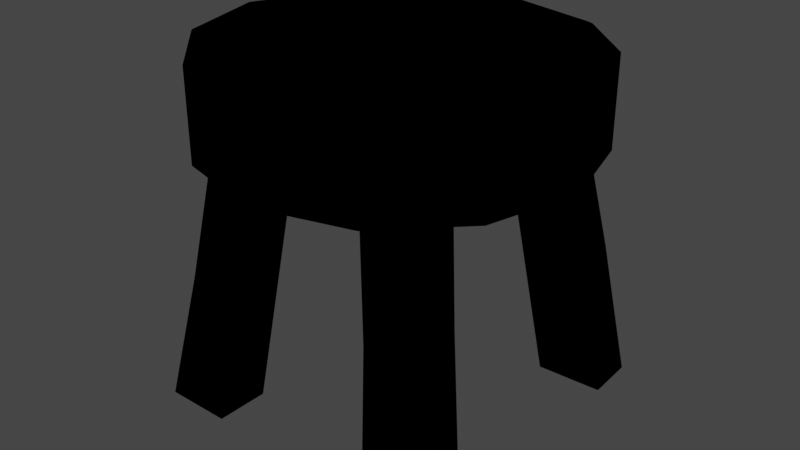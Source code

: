 # Source: TwnObj_Village_HatenoChair_A_02.blend  (saved by Blender 3.6.11; exported with 4.5.12 LTS)
import bpy
from mathutils import Matrix  # noqa: F401  (used for matrix-valued properties, if any)

bpy.ops.wm.read_factory_settings(use_empty=True)
scene = bpy.context.scene
scene.name = 'Scene'

# ---- collections
col_twnobj_village_hatenochair_a_02 = bpy.data.collections.new('TwnObj_Village_HatenoChair_A_02'); scene.collection.children.link(col_twnobj_village_hatenochair_a_02)

# ---- images (referenced by path relative to the original .blend; pixels are not part of the script)
import os
ASSET_DIR = os.environ.get("B2B_ASSET_DIR", "")  # directory of the original .blend (textures are referenced by path, not embedded)
HERE = os.path.dirname(os.path.abspath(__file__))  # packed textures are extracted next to this script under _unpacked/

def load_image(name, relpath, width, height, colorspace="sRGB"):
    """Load a texture the original file referenced (path relative to the .blend, or extracted next to this script)."""
    p = next((c for c in (os.path.join(HERE, relpath), os.path.join(ASSET_DIR, relpath)) if relpath and os.path.exists(c)), "")
    if p:
        img = bpy.data.images.load(p, check_existing=True)
        img.name = name
    else:  # same state as the original file: an image datablock whose file is absent (Cycles renders it pink)
        img = bpy.data.images.new(name, width, height)
        img.source = "FILE"
        img.filepath = "//" + (relpath or name)
    img.colorspace_settings.name = colorspace
    return img
img_wood_hatenofurniture_a_alb_png = load_image('Wood_HatenoFurniture_A_Alb.png', 'Wood_HatenoFurniture_A_Alb.png', 1024, 1024, 'sRGB')
img_wood_hatenofurniture_a_nrm_png = load_image('Wood_HatenoFurniture_A_Nrm.png', 'Wood_HatenoFurniture_A_Nrm.png', 1024, 1024, 'sRGB')

# ---- materials (node trees are filled in below, after node groups)
mat_mt_cmntex_wood_hatenofurniture_a = bpy.data.materials.new('Mt_CmnTex_Wood_HatenoFurniture_A')
mat_mt_cmntex_wood_hatenofurniture_a.use_transparent_shadow = False

# ---- material node trees
mat_mt_cmntex_wood_hatenofurniture_a.use_nodes = True; mat_mt_cmntex_wood_hatenofurniture_a.node_tree.nodes.clear()
_N = mat_mt_cmntex_wood_hatenofurniture_a.node_tree.nodes; _L = mat_mt_cmntex_wood_hatenofurniture_a.node_tree.links
n0 = _N.new('ShaderNodeOutputMaterial'); n0.name = 'Material Output'; n0.location = (300, 300)
n1 = _N.new('ShaderNodeTexImage'); n1.name = 'Image Texture'; n1.location = (-300, 300)
n1.label = 'Base Color'
n1.image = img_wood_hatenofurniture_a_alb_png
n2 = _N.new('ShaderNodeGroup'); n2.name = 'SharedBSDF'; n2.location = (0, 300)
n2.label = 'SharedBSDF'
n2.node_tree = None
n3 = _N.new('ShaderNodeOutputMaterial'); n3.name = 'Material Output.001'; n3.location = (300, 150)
n3.target = 'CYCLES'
n4 = _N.new('ShaderNodeTexImage'); n4.name = 'Image Texture.001'; n4.location = (-600, -300)
n4.image = img_wood_hatenofurniture_a_nrm_png
n5 = _N.new('ShaderNodeBsdfPrincipled'); n5.name = 'Principled BSDF'; n5.location = (0, 0)
n5.distribution = 'GGX'
n5.subsurface_method = 'RANDOM_WALK_SKIN'
n5.inputs[3].default_value = 1.45
n5.inputs[27].default_value = (0.0, 0.0, 0.0, 1.0)
n5.inputs[28].default_value = 1.0
n6 = _N.new('ShaderNodeNormalMap'); n6.name = 'Normal Map'; n6.location = (0, 0)
n7 = _N.new('ShaderNodeBsdfPrincipled'); n7.name = 'Principled BSDF.001'; n7.location = (0, 0)
n7.distribution = 'GGX'
n7.subsurface_method = 'RANDOM_WALK_SKIN'
n7.inputs[3].default_value = 1.45
n7.inputs[27].default_value = (0.0, 0.0, 0.0, 1.0)
n7.inputs[28].default_value = 1.0
n8 = _N.new('ShaderNodeNormalMap'); n8.name = 'Normal Map.001'; n8.location = (0, 0)
n9 = _N.new('ShaderNodeBsdfPrincipled'); n9.name = 'Principled BSDF.002'; n9.location = (0, 0)
n9.distribution = 'GGX'
n9.subsurface_method = 'RANDOM_WALK_SKIN'
n9.inputs[3].default_value = 1.45
n9.inputs[27].default_value = (0.0, 0.0, 0.0, 1.0)
n9.inputs[28].default_value = 1.0
n10 = _N.new('ShaderNodeNormalMap'); n10.name = 'Normal Map.002'; n10.location = (0, 0)
_L.new(n1.outputs[0], n5.inputs[0])
_L.new(n4.outputs[0], n6.inputs[1])
_L.new(n6.outputs[0], n5.inputs[5])
_L.new(n1.outputs[0], n7.inputs[0])
_L.new(n4.outputs[0], n8.inputs[1])
_L.new(n8.outputs[0], n7.inputs[5])
_L.new(n1.outputs[0], n9.inputs[0])
_L.new(n4.outputs[0], n10.inputs[1])
_L.new(n10.outputs[0], n9.inputs[5])
_L.new(n9.outputs[0], n0.inputs[0])
n0.is_active_output = True

# ---- world
world_world = bpy.data.worlds.new('World'); scene.world = world_world
world_world.use_nodes = True; world_world.node_tree.nodes.clear()
_N = world_world.node_tree.nodes; _L = world_world.node_tree.links
n0 = _N.new('ShaderNodeOutputWorld'); n0.name = 'World Output'; n0.location = (300, 300)
n1 = _N.new('ShaderNodeBackground'); n1.name = 'Background'; n1.location = (10, 300)
n1.inputs[0].default_value = (0.05088, 0.05088, 0.05088, 1.0)
_L.new(n1.outputs[0], n0.inputs[0])
n0.is_active_output = True
world_world.color = (0.05088, 0.05088, 0.05088)
world_world.use_sun_shadow = False
world_world.sun_shadow_jitter_overblur = 0.0

# ---- meshes
me_polysurface1887_1__mt_cmntex_wood_hatenofurniture_a = bpy.data.meshes.new('polySurface1887_1__Mt_CmnTex_Wood_HatenoFurniture_A')
me_polysurface1887_1__mt_cmntex_wood_hatenofurniture_a.from_pydata([(0.09625, 0.3762, 0.1973), (0.09509, 0.3762, 0.1173), (-0.1857, 0.3762, 0.1124), (-0.2996, 0.519, 0.0), (-0.2197, 0.519, -0.1774), (-0.199, 0.4951, -0.179), (-0.2052, 0.3767, -0.2041), (0.2996, 0.3767, 0.0), (-0.09625, 0.3762, -0.2096), (0.1337, 0.1807, -0.2267), (0.1857, 0.3762, -0.1247), (-0.09711, 0.3762, 0.1113), (0.1197, 0.1797, 0.2191), (0.1432, -0.05127, 0.1708), (0.1851, 0.3762, 0.116), (0.1863, 0.3762, 0.1959), (0.2089, 0.2169, 0.2169), (0.208, 0.2001, 0.1373), (-0.2549, -0.04831, 0.2507), (-0.2222, 0.1594, 0.2156), (-0.2566, -0.04993, 0.1632), (-0.2231, 0.1725, 0.1353), (-0.1844, 0.3762, 0.1924), (-0.147, -0.04971, 0.25), (0.168, 0.4973, 0.2413), (0.1498, 0.4841, 0.2118), (0.1498, 0.519, -0.0007477), (0.1498, 0.3767, -0.2595), (0.1498, 0.5122, -0.2595), (0.2595, 0.3767, -0.1498), (0.1478, -0.05167, -0.1826), (0.09711, 0.3762, -0.1235), (-0.1197, 0.1797, -0.2313), (-0.2532, -0.04877, -0.2673), (-0.1498, -0.04965, -0.2688), (-0.1479, -0.05127, -0.1915), (0.147, -0.04965, -0.2622), (-0.1478, -0.05154, 0.1619), (-0.1337, 0.1573, 0.2144), (-0.09595, 0.3762, 0.1912), (0.2471, -0.05029, 0.1693), (-0.2595, 0.3767, -0.1498), (-0.2595, 0.3767, 0.1498), (-0.1498, 0.3767, 0.2595), (0.0, 0.3767, -0.2996), (0.2595, 0.3767, 0.1498), (0.1351, 0.519, 0.2356), (-0.1498, 0.519, 0.2595), (-0.1833, 0.519, -0.1908), (-0.1858, 0.5073, -0.2235), (-0.1498, 0.519, -0.2272), (-0.1498, 0.5073, -0.2595), (0.0, 0.519, -0.2793), (0.0, 0.5083, -0.2996), (0.2595, 0.519, -0.1498), (0.1498, 0.3767, 0.2595), (0.2595, 0.519, 0.1498), (-0.208, 0.2001, -0.1497), (-0.09509, 0.3762, -0.1295), (0.1844, 0.3762, -0.2047), (0.2231, 0.1958, -0.1476), (0.2222, 0.1827, -0.2278), (0.2566, -0.04987, -0.1838), (0.2484, -0.04877, 0.2549), (0.145, -0.04965, 0.2566), (-0.1498, 0.3767, -0.2595), (0.1333, 0.501, 0.2639), (0.0, 0.3767, 0.2996), (0.0, 0.5059, 0.2996), (-0.2996, 0.3767, 0.0), (-0.2595, 0.5029, -0.1498), (-0.2517, -0.05029, -0.1901), (-0.2089, 0.2169, -0.2292), (-0.1863, 0.3762, -0.2083), (-0.1851, 0.3762, -0.1283), (0.2546, -0.04846, -0.2629), (0.09595, 0.3762, -0.2035), (-0.1743, 0.519, -0.06995), (-0.2595, 0.519, 0.1498), (0.0, 0.519, 0.2788), (0.1498, 0.519, -0.2439), (0.2996, 0.519, 0.0), (0.1656, 0.519, 0.2096)], [], [(12, 0, 1), (21, 2, 11), (70, 3, 4), (24, 56, 82), (5, 77, 48), (4, 77, 5), (4, 5, 6), (5, 49, 6), (25, 55, 24), (25, 66, 55), (29, 7, 27), (32, 8, 58), (76, 9, 31), (60, 10, 31), (20, 21, 37), (21, 11, 37), (64, 12, 13), (12, 1, 13), (17, 14, 15), (16, 17, 15), (17, 16, 40), (16, 63, 40), (63, 64, 40), (64, 13, 40), (18, 19, 20), (19, 21, 20), (19, 22, 21), (22, 2, 21), (23, 18, 37), (18, 20, 37), (24, 82, 25), (82, 26, 25), (27, 44, 53), (27, 53, 28), (28, 54, 29), (28, 29, 27), (62, 60, 30), (60, 31, 30), (36, 30, 9), (30, 31, 9), (34, 32, 35), (32, 58, 35), (72, 32, 33), (32, 34, 33), (73, 8, 72), (8, 32, 72), (33, 34, 71), (34, 35, 71), (36, 75, 30), (75, 62, 30), (23, 37, 38), (37, 11, 38), (38, 11, 39), (40, 13, 17), (13, 1, 17), (17, 1, 14), (69, 41, 42), (41, 6, 42), (42, 6, 43), (6, 65, 43), (43, 65, 67), (65, 44, 67), (67, 44, 55), (44, 27, 55), (55, 27, 45), (27, 7, 45), (66, 25, 46), (25, 26, 46), (46, 79, 66), (79, 68, 66), (79, 47, 68), (5, 48, 49), (48, 50, 49), (49, 50, 51), (50, 52, 51), (51, 52, 53), (52, 28, 53), (52, 80, 28), (80, 54, 28), (24, 55, 45), (56, 24, 45), (56, 45, 7), (81, 56, 7), (81, 7, 29), (54, 81, 29), (71, 35, 57), (35, 58, 57), (57, 58, 74), (59, 10, 60), (61, 59, 60), (61, 60, 62), (75, 61, 62), (63, 12, 64), (63, 16, 12), (12, 16, 0), (16, 15, 0), (23, 19, 18), (23, 38, 19), (19, 38, 22), (38, 39, 22), (49, 65, 6), (49, 51, 65), (65, 51, 44), (51, 53, 44), (66, 67, 55), (66, 68, 67), (67, 68, 43), (68, 47, 43), (43, 47, 78), (43, 78, 42), (78, 3, 42), (42, 3, 69), (3, 70, 69), (69, 70, 41), (70, 6, 41), (70, 4, 6), (71, 72, 33), (71, 57, 72), (72, 57, 73), (57, 74, 73), (36, 61, 75), (36, 9, 61), (61, 9, 59), (9, 76, 59), (77, 4, 3), (77, 3, 78), (47, 77, 78), (50, 77, 47), (50, 48, 77), (79, 50, 47), (52, 50, 79), (26, 52, 79), (26, 79, 46), (26, 80, 52), (26, 54, 80), (26, 81, 54), (56, 81, 26), (56, 26, 82)])
me_polysurface1887_1__mt_cmntex_wood_hatenofurniture_a.polygons.foreach_set('use_smooth', [1, 1, 0, 1, 0, 1, 1, 0, 1, 1, 0, 1, 1, 1, 0, 1, 0, 1, 1, 1, 1, 1, 0, 0, 1, 1, 1, 1, 0, 0, 1, 1, 1, 1, 1, 1, 0, 1, 0, 1, 0, 0, 1, 1, 1, 1, 0, 0, 0, 0, 0, 1, 1, 0, 0, 0, 0, 0, 0, 0, 0, 0, 0, 0, 0, 0, 1, 1, 1, 1, 1, 1, 1, 1, 1, 1, 1, 1, 1, 1, 1, 1, 1, 1, 1, 0, 1, 1, 1, 1, 1, 1, 1, 1, 1, 1, 1, 1, 1, 1, 1, 1, 1, 1, 1, 1, 1, 1, 1, 1, 1, 1, 1, 1, 1, 1, 1, 1, 1, 1, 1, 1, 1, 1, 0, 0, 0, 0, 0, 0, 0, 0, 0, 0, 0, 0, 0, 0])
_uv = me_polysurface1887_1__mt_cmntex_wood_hatenofurniture_a.uv_layers.new(name='bmubin_fixed_00000-texcoord')
_uv.uv.foreach_set('vector', [0.5739, 0.3585, 0.5739, 0.4123, 0.5374, 0.4123, 0.5739, 0.396, 0.5739, 0.4582, 0.5374, 0.4582, 0.9621, 0.4871, 0.9273, 0.4955, 0.9685, 0.4788, 0.8712, 0.3977, 0.8925, 0.3786, 0.8786, 0.3982, 0.9689, 0.4744, 0.9436, 0.4693, 0.9717, 0.4712, 0.9685, 0.4788, 0.9436, 0.4693, 0.9689, 0.4744, 0.9685, 0.4788, 0.9689, 0.4744, 0.9496, 0.4704, 0.9689, 0.4744, 0.9793, 0.4717, 0.9496, 0.4704, 0.8795, 0.4011, 0.8589, 0.4013, 0.8712, 0.3977, 0.8795, 0.4011, 0.8665, 0.4048, 0.8589, 0.4013, 0.8932, 0.3787, 0.9264, 0.3733, 0.8687, 0.4033, 0.5739, 0.4172, 0.5739, 0.4688, 0.5374, 0.4688, 0.5014, 0.4123, 0.5014, 0.348, 0.5374, 0.4123, 0.5739, 0.3552, 0.5739, 0.4123, 0.5374, 0.4123, 0.5787, 0.3371, 0.5739, 0.396, 0.5401, 0.3477, 0.5739, 0.396, 0.5374, 0.4582, 0.5401, 0.3477, 0.5856, 0.2963, 0.5739, 0.3585, 0.5533, 0.2962, 0.5739, 0.3585, 0.5374, 0.4123, 0.5533, 0.2962, 0.5739, 0.3667, 0.5739, 0.4123, 0.5374, 0.4123, 0.5374, 0.3677, 0.5739, 0.3667, 0.5374, 0.4123, 0.5739, 0.3667, 0.5374, 0.3677, 0.5705, 0.2991, 0.5374, 0.3677, 0.5395, 0.2958, 0.5705, 0.2991, 0.5395, 0.2958, 0.5047, 0.2976, 0.5415, 0.2807, 0.5047, 0.2976, 0.5062, 0.2823, 0.5415, 0.2807, 0.5374, 0.3438, 0.5374, 0.391, 0.5029, 0.3449, 0.5374, 0.391, 0.5014, 0.396, 0.5029, 0.3449, 0.5374, 0.391, 0.5374, 0.4582, 0.5014, 0.396, 0.5374, 0.4582, 0.5014, 0.4582, 0.5014, 0.396, 0.5025, 0.3449, 0.5016, 0.3255, 0.5401, 0.3477, 0.5016, 0.3255, 0.5346, 0.3268, 0.5401, 0.3477, 0.8712, 0.3977, 0.8786, 0.3982, 0.8795, 0.4011, 0.8786, 0.3982, 0.9274, 0.4015, 0.8795, 0.4011, 0.6747, 0.0004272, 0.7124, 0.0004272, 0.7124, 0.03732, 0.6747, 0.0004272, 0.7124, 0.03732, 0.6747, 0.03732, 0.6747, 0.03732, 0.6369, 0.03732, 0.6369, 0.0004272, 0.6747, 0.03732, 0.6369, 0.0004272, 0.6747, 0.0004272, 0.5828, 0.2779, 0.5739, 0.3552, 0.5486, 0.2794, 0.5739, 0.3552, 0.5374, 0.4123, 0.5486, 0.2794, 0.502, 0.308, 0.5305, 0.3086, 0.5014, 0.348, 0.5305, 0.3086, 0.5374, 0.4123, 0.5014, 0.348, 0.5845, 0.3547, 0.5739, 0.4172, 0.5417, 0.3557, 0.5739, 0.4172, 0.5374, 0.4688, 0.5417, 0.3557, 0.5374, 0.4244, 0.5014, 0.4172, 0.5453, 0.3568, 0.5014, 0.4172, 0.5098, 0.3574, 0.5453, 0.3568, 0.5374, 0.4688, 0.5014, 0.4688, 0.5374, 0.4244, 0.5014, 0.4688, 0.5014, 0.4172, 0.5374, 0.4244, 0.4939, 0.3348, 0.5323, 0.3365, 0.4973, 0.353, 0.5323, 0.3365, 0.5417, 0.3557, 0.4973, 0.353, 0.5372, 0.2773, 0.5353, 0.2978, 0.5083, 0.2783, 0.5353, 0.2978, 0.5049, 0.2999, 0.5083, 0.2783, 0.5025, 0.3449, 0.5401, 0.3477, 0.5014, 0.3936, 0.5401, 0.3477, 0.5374, 0.4582, 0.5014, 0.3936, 0.5014, 0.3936, 0.5374, 0.4582, 0.5014, 0.4582, 0.493, 0.3017, 0.5295, 0.3013, 0.5014, 0.3667, 0.5295, 0.3013, 0.5374, 0.4123, 0.5014, 0.3667, 0.5014, 0.3667, 0.5374, 0.4123, 0.5014, 0.4123, 0.9264, 0.4932, 0.8931, 0.4851, 0.9597, 0.4851, 0.8931, 0.4851, 0.881, 0.4743, 0.9597, 0.4851, 0.9597, 0.4851, 0.881, 0.4743, 0.9841, 0.4632, 0.881, 0.4743, 0.8687, 0.4632, 0.9841, 0.4632, 0.9841, 0.4632, 0.8687, 0.4632, 0.9931, 0.4332, 0.8687, 0.4632, 0.8597, 0.4332, 0.9931, 0.4332, 0.9931, 0.4332, 0.8597, 0.4332, 0.9841, 0.4033, 0.8597, 0.4332, 0.8687, 0.4033, 0.9841, 0.4033, 0.9841, 0.4033, 0.8687, 0.4033, 0.9597, 0.3813, 0.8687, 0.4033, 0.9264, 0.3733, 0.9597, 0.3813, 0.8665, 0.4048, 0.8795, 0.4011, 0.8726, 0.4046, 0.8795, 0.4011, 0.9274, 0.4015, 0.8726, 0.4046, 0.8726, 0.4046, 0.8624, 0.4328, 0.8659, 0.405, 0.8624, 0.4328, 0.8576, 0.4328, 0.8659, 0.405, 0.8624, 0.4328, 0.867, 0.4641, 0.8576, 0.4328, 0.9689, 0.4744, 0.9717, 0.4712, 0.9793, 0.4717, 0.9717, 0.4712, 0.9801, 0.4641, 0.9793, 0.4717, 0.9793, 0.4717, 0.9801, 0.4641, 0.9876, 0.4641, 0.9801, 0.4641, 0.9923, 0.4328, 0.9876, 0.4641, 0.9876, 0.4641, 0.9923, 0.4328, 0.997, 0.4328, 0.9923, 0.4328, 0.9876, 0.4015, 0.997, 0.4328, 0.9923, 0.4328, 0.984, 0.4015, 0.9876, 0.4015, 0.984, 0.4015, 0.9621, 0.3786, 0.9876, 0.4015, 0.523, 0.03732, 0.5094, 0.0004272, 0.5614, 0.0004272, 0.5614, 0.03732, 0.523, 0.03732, 0.5614, 0.0004272, 0.5614, 0.03732, 0.5614, 0.0004272, 0.5992, 0.0004272, 0.5992, 0.03732, 0.5614, 0.03732, 0.5992, 0.0004272, 0.5992, 0.03732, 0.5992, 0.0004272, 0.6369, 0.0004272, 0.6369, 0.03732, 0.5992, 0.03732, 0.6369, 0.0004272, 0.4973, 0.353, 0.5417, 0.3557, 0.5014, 0.4221, 0.5417, 0.3557, 0.5374, 0.4688, 0.5014, 0.4221, 0.5014, 0.4221, 0.5374, 0.4688, 0.5014, 0.4688, 0.5374, 0.4123, 0.5014, 0.4123, 0.5014, 0.3578, 0.5374, 0.3484, 0.5374, 0.4123, 0.5014, 0.3578, 0.5374, 0.3484, 0.5014, 0.3578, 0.5049, 0.2999, 0.5353, 0.2978, 0.5374, 0.3484, 0.5049, 0.2999, 0.5395, 0.2958, 0.5014, 0.3606, 0.5047, 0.2976, 0.5395, 0.2958, 0.5374, 0.3677, 0.5014, 0.3606, 0.5014, 0.3606, 0.5374, 0.3677, 0.5014, 0.4123, 0.5374, 0.3677, 0.5374, 0.4123, 0.5014, 0.4123, 0.5785, 0.3459, 0.5374, 0.391, 0.5402, 0.346, 0.5785, 0.3459, 0.5739, 0.3905, 0.5374, 0.391, 0.5374, 0.391, 0.5739, 0.3905, 0.5374, 0.4582, 0.5739, 0.3905, 0.5739, 0.4582, 0.5374, 0.4582, 0.5499, 0.03732, 0.5376, 0.0004272, 0.5567, 0.0004272, 0.5499, 0.03732, 0.5376, 0.03732, 0.5376, 0.0004272, 0.5376, 0.0004272, 0.5376, 0.03732, 0.4999, 0.0004272, 0.5376, 0.03732, 0.4999, 0.03732, 0.4999, 0.0004272, 0.7601, 0.03732, 0.7263, 0.0004272, 0.7675, 0.0004272, 0.7601, 0.03732, 0.7263, 0.03732, 0.7263, 0.0004272, 0.7263, 0.0004272, 0.7263, 0.03732, 0.6886, 0.0004272, 0.7263, 0.03732, 0.6886, 0.03732, 0.6886, 0.0004272, 0.6886, 0.0004272, 0.6886, 0.03732, 0.6508, 0.03732, 0.6886, 0.0004272, 0.6508, 0.03732, 0.6508, 0.0004272, 0.6508, 0.03732, 0.6131, 0.03732, 0.6508, 0.0004272, 0.6508, 0.0004272, 0.6131, 0.03732, 0.6131, 0.0004272, 0.6131, 0.03732, 0.5753, 0.03732, 0.6131, 0.0004272, 0.6131, 0.0004272, 0.5753, 0.03732, 0.5753, 0.0004272, 0.5753, 0.03732, 0.5567, 0.0004272, 0.5753, 0.0004272, 0.5753, 0.03732, 0.5641, 0.03732, 0.5567, 0.0004272, 0.5475, 0.3551, 0.5374, 0.4244, 0.5151, 0.3551, 0.5475, 0.3551, 0.5739, 0.4204, 0.5374, 0.4244, 0.5374, 0.4244, 0.5739, 0.4204, 0.5374, 0.4688, 0.5739, 0.4204, 0.5739, 0.4688, 0.5374, 0.4688, 0.5767, 0.2993, 0.5374, 0.3484, 0.5353, 0.2978, 0.5767, 0.2993, 0.5739, 0.348, 0.5374, 0.3484, 0.5374, 0.3484, 0.5739, 0.348, 0.5374, 0.4123, 0.5739, 0.348, 0.5739, 0.4123, 0.5374, 0.4123, 0.9436, 0.4693, 0.9685, 0.4788, 0.9273, 0.4955, 0.9436, 0.4693, 0.9273, 0.4955, 0.8925, 0.4871, 0.867, 0.4641, 0.9436, 0.4693, 0.8925, 0.4871, 0.9801, 0.4641, 0.9436, 0.4693, 0.867, 0.4641, 0.9801, 0.4641, 0.9717, 0.4712, 0.9436, 0.4693, 0.8624, 0.4328, 0.9801, 0.4641, 0.867, 0.4641, 0.9923, 0.4328, 0.9801, 0.4641, 0.8624, 0.4328, 0.9274, 0.4015, 0.9923, 0.4328, 0.8624, 0.4328, 0.9274, 0.4015, 0.8624, 0.4328, 0.8726, 0.4046, 0.9274, 0.4015, 0.984, 0.4015, 0.9923, 0.4328, 0.9274, 0.4015, 0.9621, 0.3786, 0.984, 0.4015, 0.9274, 0.4015, 0.9273, 0.3702, 0.9621, 0.3786, 0.8925, 0.3786, 0.9273, 0.3702, 0.9274, 0.4015, 0.8925, 0.3786, 0.9274, 0.4015, 0.8786, 0.3982])
_ca = me_polysurface1887_1__mt_cmntex_wood_hatenofurniture_a.color_attributes.new('bmubin_fixed_00000-color', 'BYTE_COLOR', 'CORNER')
_ca.data.foreach_set('color', [0.4397, 0.4397, 0.4397, 1.0, 0.2016, 0.2016, 0.2016, 1.0, 0.2016, 0.2016, 0.2016, 1.0, 0.5583, 0.5583, 0.5583, 1.0, 0.1878, 0.1878, 0.1878, 1.0, 0.1878, 0.1878, 0.1878, 1.0, 0.8632, 0.8632, 0.8632, 1.0, 0.8632, 0.8632, 0.8632, 1.0, 0.855, 0.855, 0.855, 1.0, 0.8388, 0.8388, 0.8388, 1.0, 0.8796, 0.8796, 0.8796, 1.0, 0.8308, 0.8308, 0.8308, 1.0, 0.2462, 0.2462, 0.2462, 1.0, 0.855, 0.855, 0.855, 1.0, 0.855, 0.855, 0.855, 1.0, 0.855, 0.855, 0.855, 1.0, 0.855, 0.855, 0.855, 1.0, 0.2462, 0.2462, 0.2462, 1.0, 0.6445, 0.6445, 0.6445, 1.0, 0.15, 0.15, 0.15, 1.0, 0.6445, 0.6445, 0.6445, 1.0, 0.15, 0.15, 0.15, 1.0, 0.6445, 0.6445, 0.6445, 1.0, 0.6445, 0.6445, 0.6445, 1.0, 0.15, 0.15, 0.15, 1.0, 0.6445, 0.6445, 0.6445, 1.0, 0.6445, 0.6445, 0.6445, 1.0, 0.15, 0.15, 0.15, 1.0, 0.6445, 0.6445, 0.6445, 1.0, 0.6445, 0.6445, 0.6445, 1.0, 0.2623, 0.2623, 0.2623, 1.0, 0.2789, 0.2789, 0.2789, 1.0, 0.2384, 0.2384, 0.2384, 1.0, 0.4397, 0.4397, 0.4397, 1.0, 0.2016, 0.2016, 0.2016, 1.0, 0.2016, 0.2016, 0.2016, 1.0, 0.2159, 0.2159, 0.2159, 1.0, 0.5457, 0.5457, 0.5457, 1.0, 0.1878, 0.1878, 0.1878, 1.0, 0.5583, 0.5583, 0.5583, 1.0, 0.1878, 0.1878, 0.1878, 1.0, 0.1878, 0.1878, 0.1878, 1.0, 0.6795, 0.6795, 0.6795, 1.0, 0.5583, 0.5583, 0.5583, 1.0, 0.5972, 0.5972, 0.5972, 1.0, 0.5583, 0.5583, 0.5583, 1.0, 0.1878, 0.1878, 0.1878, 1.0, 0.5972, 0.5972, 0.5972, 1.0, 0.5457, 0.5457, 0.5457, 1.0, 0.4397, 0.4397, 0.4397, 1.0, 0.5457, 0.5457, 0.5457, 1.0, 0.4397, 0.4397, 0.4397, 1.0, 0.2016, 0.2016, 0.2016, 1.0, 0.5457, 0.5457, 0.5457, 1.0, 0.7991, 0.7991, 0.7991, 1.0, 0.2016, 0.2016, 0.2016, 1.0, 0.227, 0.227, 0.227, 1.0, 0.8148, 0.8148, 0.8148, 1.0, 0.7991, 0.7991, 0.7991, 1.0, 0.227, 0.227, 0.227, 1.0, 0.7991, 0.7991, 0.7991, 1.0, 0.8148, 0.8148, 0.8148, 1.0, 0.8632, 0.8632, 0.8632, 1.0, 0.8148, 0.8148, 0.8148, 1.0, 0.9301, 0.9301, 0.9301, 1.0, 0.8632, 0.8632, 0.8632, 1.0, 0.2384, 0.2384, 0.2384, 1.0, 0.2384, 0.2384, 0.2384, 1.0, 0.2384, 0.2384, 0.2384, 1.0, 0.2384, 0.2384, 0.2384, 1.0, 0.2384, 0.2384, 0.2384, 1.0, 0.2384, 0.2384, 0.2384, 1.0, 0.7682, 0.7682, 0.7682, 1.0, 0.7991, 0.7991, 0.7991, 1.0, 0.8308, 0.8308, 0.8308, 1.0, 0.7991, 0.7991, 0.7991, 1.0, 0.7379, 0.7379, 0.7379, 1.0, 0.8308, 0.8308, 0.8308, 1.0, 0.7991, 0.7991, 0.7991, 1.0, 0.2016, 0.2016, 0.2016, 1.0, 0.7379, 0.7379, 0.7379, 1.0, 0.2016, 0.2016, 0.2016, 1.0, 0.2016, 0.2016, 0.2016, 1.0, 0.7379, 0.7379, 0.7379, 1.0, 0.2384, 0.2384, 0.2384, 1.0, 0.2384, 0.2384, 0.2384, 1.0, 0.2384, 0.2384, 0.2384, 1.0, 0.2384, 0.2384, 0.2384, 1.0, 0.2384, 0.2384, 0.2384, 1.0, 0.2384, 0.2384, 0.2384, 1.0, 0.8388, 0.8388, 0.8388, 1.0, 0.8308, 0.8308, 0.8308, 1.0, 0.2346, 0.2346, 0.2346, 1.0, 0.8308, 0.8308, 0.8308, 1.0, 0.7991, 0.7991, 0.7991, 1.0, 0.2346, 0.2346, 0.2346, 1.0, 0.6445, 0.6445, 0.6445, 1.0, 0.6445, 0.6445, 0.6445, 1.0, 0.6445, 0.6445, 0.6445, 1.0, 0.6445, 0.6445, 0.6445, 1.0, 0.6445, 0.6445, 0.6445, 1.0, 0.6445, 0.6445, 0.6445, 1.0, 0.6445, 0.6445, 0.6445, 1.0, 0.6445, 0.6445, 0.6445, 1.0, 0.6445, 0.6445, 0.6445, 1.0, 0.6445, 0.6445, 0.6445, 1.0, 0.6445, 0.6445, 0.6445, 1.0, 0.6445, 0.6445, 0.6445, 1.0, 0.6795, 0.6795, 0.6795, 1.0, 0.5583, 0.5583, 0.5583, 1.0, 0.5972, 0.5972, 0.5972, 1.0, 0.5583, 0.5583, 0.5583, 1.0, 0.1878, 0.1878, 0.1878, 1.0, 0.5972, 0.5972, 0.5972, 1.0, 0.6514, 0.6514, 0.6514, 1.0, 0.624, 0.624, 0.624, 1.0, 0.5457, 0.5457, 0.5457, 1.0, 0.624, 0.624, 0.624, 1.0, 0.1878, 0.1878, 0.1878, 1.0, 0.5457, 0.5457, 0.5457, 1.0, 0.5457, 0.5457, 0.5457, 1.0, 0.4397, 0.4397, 0.4397, 1.0, 0.5457, 0.5457, 0.5457, 1.0, 0.4397, 0.4397, 0.4397, 1.0, 0.2016, 0.2016, 0.2016, 1.0, 0.5457, 0.5457, 0.5457, 1.0, 0.7835, 0.7835, 0.7835, 1.0, 0.7379, 0.7379, 0.7379, 1.0, 0.8308, 0.8308, 0.8308, 1.0, 0.7379, 0.7379, 0.7379, 1.0, 0.8308, 0.8308, 0.8308, 1.0, 0.8308, 0.8308, 0.8308, 1.0, 0.227, 0.227, 0.227, 1.0, 0.2159, 0.2159, 0.2159, 1.0, 0.7835, 0.7835, 0.7835, 1.0, 0.2159, 0.2159, 0.2159, 1.0, 0.7379, 0.7379, 0.7379, 1.0, 0.7835, 0.7835, 0.7835, 1.0, 0.2384, 0.2384, 0.2384, 1.0, 0.2384, 0.2384, 0.2384, 1.0, 0.2384, 0.2384, 0.2384, 1.0, 0.2384, 0.2384, 0.2384, 1.0, 0.2384, 0.2384, 0.2384, 1.0, 0.2384, 0.2384, 0.2384, 1.0, 0.2384, 0.2384, 0.2384, 1.0, 0.2384, 0.2384, 0.2384, 1.0, 0.2384, 0.2384, 0.2384, 1.0, 0.2384, 0.2384, 0.2384, 1.0, 0.2384, 0.2384, 0.2384, 1.0, 0.2384, 0.2384, 0.2384, 1.0, 0.6514, 0.6514, 0.6514, 1.0, 0.624, 0.624, 0.624, 1.0, 0.5457, 0.5457, 0.5457, 1.0, 0.624, 0.624, 0.624, 1.0, 0.1878, 0.1878, 0.1878, 1.0, 0.5457, 0.5457, 0.5457, 1.0, 0.5457, 0.5457, 0.5457, 1.0, 0.1878, 0.1878, 0.1878, 1.0, 0.2159, 0.2159, 0.2159, 1.0, 0.624, 0.624, 0.624, 1.0, 0.6514, 0.6514, 0.6514, 1.0, 0.5333, 0.5333, 0.5333, 1.0, 0.6514, 0.6514, 0.6514, 1.0, 0.1746, 0.1746, 0.1746, 1.0, 0.5333, 0.5333, 0.5333, 1.0, 0.5333, 0.5333, 0.5333, 1.0, 0.1746, 0.1746, 0.1746, 1.0, 0.1746, 0.1746, 0.1746, 1.0, 0.2789, 0.2789, 0.2789, 1.0, 0.2159, 0.2159, 0.2159, 1.0, 0.2462, 0.2462, 0.2462, 1.0, 0.2159, 0.2159, 0.2159, 1.0, 0.2195, 0.2195, 0.2195, 1.0, 0.2462, 0.2462, 0.2462, 1.0, 0.2462, 0.2462, 0.2462, 1.0, 0.2195, 0.2195, 0.2195, 1.0, 0.2384, 0.2384, 0.2384, 1.0, 0.2195, 0.2195, 0.2195, 1.0, 0.2232, 0.2232, 0.2232, 1.0, 0.2384, 0.2384, 0.2384, 1.0, 0.2384, 0.2384, 0.2384, 1.0, 0.2232, 0.2232, 0.2232, 1.0, 0.2232, 0.2232, 0.2232, 1.0, 0.2232, 0.2232, 0.2232, 1.0, 0.2462, 0.2462, 0.2462, 1.0, 0.2232, 0.2232, 0.2232, 1.0, 0.2232, 0.2232, 0.2232, 1.0, 0.2462, 0.2462, 0.2462, 1.0, 0.2384, 0.2384, 0.2384, 1.0, 0.2462, 0.2462, 0.2462, 1.0, 0.2384, 0.2384, 0.2384, 1.0, 0.2384, 0.2384, 0.2384, 1.0, 0.2384, 0.2384, 0.2384, 1.0, 0.2384, 0.2384, 0.2384, 1.0, 0.2232, 0.2232, 0.2232, 1.0, 0.2384, 0.2384, 0.2384, 1.0, 0.2789, 0.2789, 0.2789, 1.0, 0.2232, 0.2232, 0.2232, 1.0, 0.8388, 0.8388, 0.8388, 1.0, 0.2346, 0.2346, 0.2346, 1.0, 0.8388, 0.8388, 0.8388, 1.0, 0.2346, 0.2346, 0.2346, 1.0, 0.7991, 0.7991, 0.7991, 1.0, 0.8388, 0.8388, 0.8388, 1.0, 0.8388, 0.8388, 0.8388, 1.0, 0.9131, 0.9131, 0.9131, 1.0, 0.8388, 0.8388, 0.8388, 1.0, 0.9131, 0.9131, 0.9131, 1.0, 0.9131, 0.9131, 0.9131, 1.0, 0.8388, 0.8388, 0.8388, 1.0, 0.9131, 0.9131, 0.9131, 1.0, 0.8632, 0.8632, 0.8632, 1.0, 0.9131, 0.9131, 0.9131, 1.0, 0.2462, 0.2462, 0.2462, 1.0, 0.855, 0.855, 0.855, 1.0, 0.855, 0.855, 0.855, 1.0, 0.855, 0.855, 0.855, 1.0, 0.8469, 0.8469, 0.8469, 1.0, 0.855, 0.855, 0.855, 1.0, 0.855, 0.855, 0.855, 1.0, 0.8469, 0.8469, 0.8469, 1.0, 0.8469, 0.8469, 0.8469, 1.0, 0.8469, 0.8469, 0.8469, 1.0, 0.8308, 0.8308, 0.8308, 1.0, 0.8469, 0.8469, 0.8469, 1.0, 0.8469, 0.8469, 0.8469, 1.0, 0.8308, 0.8308, 0.8308, 1.0, 0.8308, 0.8308, 0.8308, 1.0, 0.8308, 0.8308, 0.8308, 1.0, 0.7682, 0.7682, 0.7682, 1.0, 0.8308, 0.8308, 0.8308, 1.0, 0.8308, 0.8308, 0.8308, 1.0, 0.7682, 0.7682, 0.7682, 1.0, 0.7682, 0.7682, 0.7682, 1.0, 0.7682, 0.7682, 0.7682, 1.0, 0.7991, 0.7991, 0.7991, 1.0, 0.7682, 0.7682, 0.7682, 1.0, 0.6445, 0.6445, 0.6445, 1.0, 0.6445, 0.6445, 0.6445, 1.0, 0.6445, 0.6445, 0.6445, 1.0, 0.6445, 0.6445, 0.6445, 1.0, 0.6445, 0.6445, 0.6445, 1.0, 0.6445, 0.6445, 0.6445, 1.0, 0.6445, 0.6445, 0.6445, 1.0, 0.6445, 0.6445, 0.6445, 1.0, 0.6445, 0.6445, 0.6445, 1.0, 0.6445, 0.6445, 0.6445, 1.0, 0.6445, 0.6445, 0.6445, 1.0, 0.6445, 0.6445, 0.6445, 1.0, 0.6445, 0.6445, 0.6445, 1.0, 0.6445, 0.6445, 0.6445, 1.0, 0.6445, 0.6445, 0.6445, 1.0, 0.6445, 0.6445, 0.6445, 1.0, 0.6445, 0.6445, 0.6445, 1.0, 0.6445, 0.6445, 0.6445, 1.0, 0.624, 0.624, 0.624, 1.0, 0.6514, 0.6514, 0.6514, 1.0, 0.5333, 0.5333, 0.5333, 1.0, 0.6514, 0.6514, 0.6514, 1.0, 0.1746, 0.1746, 0.1746, 1.0, 0.5333, 0.5333, 0.5333, 1.0, 0.5333, 0.5333, 0.5333, 1.0, 0.1746, 0.1746, 0.1746, 1.0, 0.1746, 0.1746, 0.1746, 1.0, 0.2016, 0.2016, 0.2016, 1.0, 0.2016, 0.2016, 0.2016, 1.0, 0.7379, 0.7379, 0.7379, 1.0, 0.7991, 0.7991, 0.7991, 1.0, 0.2016, 0.2016, 0.2016, 1.0, 0.7379, 0.7379, 0.7379, 1.0, 0.7991, 0.7991, 0.7991, 1.0, 0.7379, 0.7379, 0.7379, 1.0, 0.8308, 0.8308, 0.8308, 1.0, 0.7682, 0.7682, 0.7682, 1.0, 0.7991, 0.7991, 0.7991, 1.0, 0.8308, 0.8308, 0.8308, 1.0, 0.8308, 0.8308, 0.8308, 1.0, 0.7379, 0.7379, 0.7379, 1.0, 0.8308, 0.8308, 0.8308, 1.0, 0.8308, 0.8308, 0.8308, 1.0, 0.7835, 0.7835, 0.7835, 1.0, 0.7379, 0.7379, 0.7379, 1.0, 0.7379, 0.7379, 0.7379, 1.0, 0.7835, 0.7835, 0.7835, 1.0, 0.2159, 0.2159, 0.2159, 1.0, 0.7835, 0.7835, 0.7835, 1.0, 0.227, 0.227, 0.227, 1.0, 0.2159, 0.2159, 0.2159, 1.0, 0.7682, 0.7682, 0.7682, 1.0, 0.7682, 0.7682, 0.7682, 1.0, 0.8308, 0.8308, 0.8308, 1.0, 0.7682, 0.7682, 0.7682, 1.0, 0.7379, 0.7379, 0.7379, 1.0, 0.7682, 0.7682, 0.7682, 1.0, 0.7682, 0.7682, 0.7682, 1.0, 0.7379, 0.7379, 0.7379, 1.0, 0.2159, 0.2159, 0.2159, 1.0, 0.7379, 0.7379, 0.7379, 1.0, 0.2016, 0.2016, 0.2016, 1.0, 0.2159, 0.2159, 0.2159, 1.0, 0.6445, 0.6445, 0.6445, 1.0, 0.6445, 0.6445, 0.6445, 1.0, 0.6445, 0.6445, 0.6445, 1.0, 0.6445, 0.6445, 0.6445, 1.0, 0.6445, 0.6445, 0.6445, 1.0, 0.6445, 0.6445, 0.6445, 1.0, 0.6445, 0.6445, 0.6445, 1.0, 0.6445, 0.6445, 0.6445, 1.0, 0.6445, 0.6445, 0.6445, 1.0, 0.6445, 0.6445, 0.6445, 1.0, 0.6445, 0.6445, 0.6445, 1.0, 0.6445, 0.6445, 0.6445, 1.0, 0.6445, 0.6445, 0.6445, 1.0, 0.6445, 0.6445, 0.6445, 1.0, 0.6445, 0.6445, 0.6445, 1.0, 0.6445, 0.6445, 0.6445, 1.0, 0.6445, 0.6445, 0.6445, 1.0, 0.6445, 0.6445, 0.6445, 1.0, 0.6445, 0.6445, 0.6445, 1.0, 0.6445, 0.6445, 0.6445, 1.0, 0.6445, 0.6445, 0.6445, 1.0, 0.6445, 0.6445, 0.6445, 1.0, 0.6445, 0.6445, 0.6445, 1.0, 0.6445, 0.6445, 0.6445, 1.0, 0.6445, 0.6445, 0.6445, 1.0, 0.6445, 0.6445, 0.6445, 1.0, 0.6445, 0.6445, 0.6445, 1.0, 0.6445, 0.6445, 0.6445, 1.0, 0.6445, 0.6445, 0.6445, 1.0, 0.6445, 0.6445, 0.6445, 1.0, 0.6445, 0.6445, 0.6445, 1.0, 0.6445, 0.6445, 0.6445, 1.0, 0.6445, 0.6445, 0.6445, 1.0, 0.6445, 0.6445, 0.6445, 1.0, 0.6445, 0.6445, 0.6445, 1.0, 0.6445, 0.6445, 0.6445, 1.0, 0.6445, 0.6445, 0.6445, 1.0, 0.6445, 0.6445, 0.6445, 1.0, 0.6445, 0.6445, 0.6445, 1.0, 0.6445, 0.6445, 0.6445, 1.0, 0.6445, 0.6445, 0.6445, 1.0, 0.6445, 0.6445, 0.6445, 1.0, 0.6445, 0.6445, 0.6445, 1.0, 0.6445, 0.6445, 0.6445, 1.0, 0.6445, 0.6445, 0.6445, 1.0, 0.6445, 0.6445, 0.6445, 1.0, 0.6445, 0.6445, 0.6445, 1.0, 0.6445, 0.6445, 0.6445, 1.0, 0.8632, 0.8632, 0.8632, 1.0, 0.8148, 0.8148, 0.8148, 1.0, 0.9301, 0.9301, 0.9301, 1.0, 0.8632, 0.8632, 0.8632, 1.0, 0.7991, 0.7991, 0.7991, 1.0, 0.8148, 0.8148, 0.8148, 1.0, 0.8148, 0.8148, 0.8148, 1.0, 0.7991, 0.7991, 0.7991, 1.0, 0.227, 0.227, 0.227, 1.0, 0.7991, 0.7991, 0.7991, 1.0, 0.2016, 0.2016, 0.2016, 1.0, 0.227, 0.227, 0.227, 1.0, 0.7682, 0.7682, 0.7682, 1.0, 0.7682, 0.7682, 0.7682, 1.0, 0.8308, 0.8308, 0.8308, 1.0, 0.7682, 0.7682, 0.7682, 1.0, 0.7379, 0.7379, 0.7379, 1.0, 0.7682, 0.7682, 0.7682, 1.0, 0.7682, 0.7682, 0.7682, 1.0, 0.7379, 0.7379, 0.7379, 1.0, 0.2159, 0.2159, 0.2159, 1.0, 0.7379, 0.7379, 0.7379, 1.0, 0.2016, 0.2016, 0.2016, 1.0, 0.2159, 0.2159, 0.2159, 1.0, 0.855, 0.855, 0.855, 1.0, 0.855, 0.855, 0.855, 1.0, 0.8632, 0.8632, 0.8632, 1.0, 0.855, 0.855, 0.855, 1.0, 0.8632, 0.8632, 0.8632, 1.0, 0.8963, 0.8963, 0.8963, 1.0, 0.8632, 0.8632, 0.8632, 1.0, 0.855, 0.855, 0.855, 1.0, 0.8963, 0.8963, 0.8963, 1.0, 0.8469, 0.8469, 0.8469, 1.0, 0.855, 0.855, 0.855, 1.0, 0.8632, 0.8632, 0.8632, 1.0, 0.8469, 0.8469, 0.8469, 1.0, 0.855, 0.855, 0.855, 1.0, 0.855, 0.855, 0.855, 1.0, 0.9131, 0.9131, 0.9131, 1.0, 0.8469, 0.8469, 0.8469, 1.0, 0.8632, 0.8632, 0.8632, 1.0, 0.8308, 0.8308, 0.8308, 1.0, 0.8469, 0.8469, 0.8469, 1.0, 0.9131, 0.9131, 0.9131, 1.0, 0.7991, 0.7991, 0.7991, 1.0, 0.8308, 0.8308, 0.8308, 1.0, 0.9131, 0.9131, 0.9131, 1.0, 0.7991, 0.7991, 0.7991, 1.0, 0.9131, 0.9131, 0.9131, 1.0, 0.8388, 0.8388, 0.8388, 1.0, 0.7991, 0.7991, 0.7991, 1.0, 0.7682, 0.7682, 0.7682, 1.0, 0.8308, 0.8308, 0.8308, 1.0, 0.7991, 0.7991, 0.7991, 1.0, 0.7991, 0.7991, 0.7991, 1.0, 0.7682, 0.7682, 0.7682, 1.0, 0.7991, 0.7991, 0.7991, 1.0, 0.8469, 0.8469, 0.8469, 1.0, 0.7991, 0.7991, 0.7991, 1.0, 0.8796, 0.8796, 0.8796, 1.0, 0.8469, 0.8469, 0.8469, 1.0, 0.7991, 0.7991, 0.7991, 1.0, 0.8796, 0.8796, 0.8796, 1.0, 0.7991, 0.7991, 0.7991, 1.0, 0.8308, 0.8308, 0.8308, 1.0])
me_polysurface1887_1__mt_cmntex_wood_hatenofurniture_a.materials.append(mat_mt_cmntex_wood_hatenofurniture_a)
me_polysurface1887_1__mt_cmntex_wood_hatenofurniture_a.update()
me_polysurface1887_1__mt_cmntex_wood_hatenofurniture_a.normals_split_custom_set([tuple(v) for v in zip(*[iter([-0.6657, 0.03799, 0.7452, -0.7565, -0.00694, 0.654, -0.9942, -0.1065, 0.0131, -0.7752, 0.0397, -0.6305, -0.6401, 0.03533, -0.7675, 0.7067, -0.1704, -0.6867, -0.4951, 0.8397, -0.2231, -0.4951, 0.8397, -0.2231, -0.4951, 0.8397, -0.2231, 0.3144, 0.6703, 0.6722, 0.8671, 0.07309, 0.4928, -0.1617, 0.9579, -0.2373, -0.8223, 0.5658, 0.0607, -0.8223, 0.5658, 0.0607, -0.8223, 0.5658, 0.0607, 0.3963, 0.7052, -0.5879, 0.7114, 0.6351, -0.301, 0.8226, 0.04786, -0.5666, 0.3963, 0.7052, -0.5879, 0.8226, 0.04786, -0.5666, -0.6021, 0.05193, -0.7968, -0.9608, 0.1057, -0.2564, -0.9608, 0.1057, -0.2564, -0.9608, 0.1057, -0.2564, 0.1172, 0.7297, 0.6736, 0.5024, 0.0382, 0.8638, 0.3144, 0.6703, 0.6722, 0.1172, 0.7297, 0.6736, 0.6989, -0.05854, 0.7128, 0.5024, 0.0382, 0.8638, 0.0, -1.0, 0.0, 0.0, -1.0, 0.0, 0.0, -1.0, 0.0, 0.1206, 0.1067, -0.987, 0.7562, -0.007115, -0.6543, 0.9927, -0.1195, -0.0137, -0.776, -0.07502, -0.6263, -0.6324, -0.0161, -0.7745, -0.7061, -0.1353, 0.695, 0.7727, 0.03367, 0.6339, 0.6294, 0.03485, 0.7763, -0.7061, -0.1353, 0.695, -0.003922, -0.1195, -0.9928, -0.005899, -0.1195, -0.9928, -0.003922, -0.1195, -0.9928, -0.7752, 0.0397, -0.6305, 0.7067, -0.1704, -0.6867, 0.6471, -0.1706, -0.7431, -0.9938, -0.1076, 0.02933, -0.9938, -0.1076, 0.02741, -0.9938, -0.1076, 0.02933, -0.6657, 0.03799, 0.7452, -0.9942, -0.1065, 0.0131, -0.9938, -0.1076, 0.02936, 0.9891, 0.1449, -0.02624, 0.991, 0.1312, -0.02545, 0.7044, 0.1985, 0.6815, 0.7133, 0.1894, 0.6748, 0.9891, 0.1449, -0.02624, 0.7044, 0.1985, 0.6815, 0.9891, 0.1449, -0.02624, 0.7133, 0.1894, 0.6748, 0.9887, 0.1468, -0.0294, 0.7133, 0.1894, 0.6748, 0.702, 0.195, 0.685, 0.9887, 0.1468, -0.0294, 0.009614, -0.9998, 0.01762, 0.009614, -0.9998, 0.01762, 0.009614, -0.9998, 0.01762, 0.009774, -0.9998, 0.01769, 0.009774, -0.9998, 0.01769, 0.009774, -0.9998, 0.01769, -0.674, 0.2219, 0.7046, -0.6842, 0.1994, 0.7016, -0.9877, 0.1545, 0.0254, -0.6842, 0.1994, 0.7016, -0.7752, 0.0397, -0.6305, -0.9877, 0.1545, 0.0254, -0.6842, 0.1994, 0.7016, -0.6602, 0.2019, 0.7234, -0.7752, 0.0397, -0.6305, -0.6602, 0.2019, 0.7234, -0.6401, 0.03533, -0.7675, -0.7752, 0.0397, -0.6305, -0.0137, -0.9997, 0.01955, -0.0137, -0.9997, 0.01955, -0.0137, -0.9997, 0.01955, -0.01372, -0.9997, 0.01954, -0.01372, -0.9997, 0.01954, -0.01372, -0.9997, 0.01954, 0.3144, 0.6703, 0.6722, -0.1617, 0.9579, -0.2373, 0.1172, 0.7297, 0.6736, -0.1617, 0.9579, -0.2373, -0.001101, 0.9867, 0.1625, 0.1172, 0.7297, 0.6736, 0.522, -0.2858, -0.8037, 0.04997, -0.2834, -0.9577, 0.1848, 0.3588, -0.9149, 0.522, -0.2858, -0.8037, 0.1848, 0.3588, -0.9149, 0.4492, 0.3203, -0.834, 0.4492, 0.3203, -0.834, 0.8177, 0.2238, -0.5304, 0.8294, -0.2884, -0.4785, 0.4492, 0.3203, -0.834, 0.8294, -0.2884, -0.4785, 0.522, -0.2858, -0.8037, 2.018e-06, -0.1409, 0.99, 1.651e-05, -0.139, 0.9903, 2.348e-06, -0.1409, 0.99, 0.7727, 0.03367, 0.6339, -0.7061, -0.1353, 0.695, -0.6378, -0.1875, 0.7471, -0.9909, -0.08616, -0.1038, -0.9909, -0.08616, -0.1038, -0.9909, -0.08616, -0.1038, -0.6378, -0.1875, 0.7471, -0.7061, -0.1353, 0.695, -0.6324, -0.0161, -0.7745, 0.9923, -0.1233, -0.01175, 0.9923, -0.1233, -0.01175, 0.9923, -0.1233, -0.01175, 0.9923, -0.1233, -0.01179, 0.9927, -0.1194, -0.01372, 0.9923, -0.1233, -0.01179, -0.6836, 0.1892, -0.7049, 0.1206, 0.1067, -0.987, -0.7038, 0.2089, -0.679, 0.1206, 0.1067, -0.987, 0.009786, 0.1488, -0.9888, -0.7038, 0.2089, -0.679, -0.7044, 0.1985, -0.6815, 0.7562, -0.007115, -0.6543, -0.6836, 0.1892, -0.7049, 0.7562, -0.007115, -0.6543, 0.1206, 0.1067, -0.987, -0.6836, 0.1892, -0.7049, -0.009794, -0.9998, -0.01956, -0.009794, -0.9998, -0.01956, -0.009794, -0.9998, -0.01956, -0.00979, -0.9998, -0.01945, -0.00979, -0.9998, -0.01945, -0.00979, -0.9998, -0.01945, 0.01369, -0.9997, -0.02153, 0.01369, -0.9997, -0.02153, 0.01369, -0.9997, -0.02153, 0.01371, -0.9997, -0.0215, 0.01371, -0.9997, -0.0215, 0.01371, -0.9997, -0.0215, 0.9925, -0.092, 0.08026, 0.9925, -0.092, 0.08026, 0.9925, -0.092, 0.08026, 0.6471, -0.1706, -0.7431, 0.7067, -0.1704, -0.6867, 0.618, 0.05006, 0.7846, 0.618, 0.05006, 0.7846, 0.7067, -0.1704, -0.6867, 0.7707, -0.06519, 0.6339, -0.01762, -0.1271, -0.9917, -0.01762, -0.1271, -0.9917, -0.01762, -0.1271, -0.9917, -0.01761, -0.1271, -0.9917, -0.01761, -0.1271, -0.9917, -0.01761, -0.1271, -0.9917, -0.01761, -0.1272, -0.9917, -0.01761, -0.1272, -0.9917, -0.01761, -0.1272, -0.9917, 0.0, -1.0, 0.0, 0.0, -1.0, 0.0, 0.0, -1.0, 0.0, 0.0, -1.0, 0.0, 0.0, -1.0, 0.0, 0.0, -1.0, 0.0, 0.0, -1.0, 0.0, 0.0, -1.0, 0.0, 0.0, -1.0, 0.0, 0.0, -1.0, 0.0, 0.0, -1.0, 0.0, 0.0, -1.0, 0.0, 0.0, -1.0, 0.0, 0.0, -1.0, 0.0, 0.0, -1.0, 0.0, 0.0, -1.0, 0.0, 0.0, -1.0, 0.0, 0.0, -1.0, 0.0, 0.0, -1.0, 0.0, 0.0, -1.0, 0.0, 0.0, -1.0, 0.0, 0.0, -1.0, 0.0, 0.0, -1.0, 0.0, 0.0, -1.0, 0.0, 0.0, -1.0, 0.0, 0.0, -1.0, 0.0, 0.0, -1.0, 0.0, 0.0, -1.0, 0.0, 0.0, -1.0, 0.0, 0.0, -1.0, 0.0, 0.6989, -0.05854, 0.7128, 0.1172, 0.7297, 0.6736, 0.4086, 0.9123, 0.02637, 0.1172, 0.7297, 0.6736, -0.001101, 0.9867, 0.1625, 0.4086, 0.9123, 0.02637, 0.4086, 0.9123, 0.02637, 0.09976, 0.8371, 0.5379, 0.6989, -0.05854, 0.7128, 0.09976, 0.8371, 0.5379, 0.05367, 0.4467, 0.8931, 0.6989, -0.05854, 0.7128, 0.09976, 0.8371, 0.5379, -0.4999, 0.0455, 0.8649, 0.05367, 0.4467, 0.8931, -0.8574, 0.5011, -0.1174, -0.5969, 0.7653, -0.2408, -0.5915, 0.6169, -0.5192, -0.5969, 0.7653, -0.2408, -0.1977, 0.9102, -0.364, -0.5915, 0.6169, -0.5192, -0.5915, 0.6169, -0.5192, -0.1977, 0.9102, -0.364, -0.4984, 0.523, -0.6914, -0.1977, 0.9102, -0.364, -0.03718, 0.9118, -0.4089, -0.4984, 0.523, -0.6914, -0.4984, 0.523, -0.6914, -0.03718, 0.9118, -0.4089, 0.1848, 0.3588, -0.9149, -0.03718, 0.9118, -0.4089, 0.4492, 0.3203, -0.834, 0.1848, 0.3588, -0.9149, -0.03718, 0.9118, -0.4089, 0.1743, 0.8948, -0.4112, 0.4492, 0.3203, -0.834, 0.1743, 0.8948, -0.4112, 0.8177, 0.2238, -0.5304, 0.4492, 0.3203, -0.834, 0.3144, 0.6703, 0.6722, 0.5024, 0.0382, 0.8638, 0.8774, 9.896e-08, 0.4798, 0.8671, 0.07309, 0.4928, 0.3144, 0.6703, 0.6722, 0.8774, 9.896e-08, 0.4798, 0.8671, 0.07309, 0.4928, 0.8774, 9.896e-08, 0.4798, 1.0, 0.0, 7.32e-06, 1.0, 0.0, -7.212e-06, 0.8671, 0.07309, 0.4928, 1.0, 0.0, 7.32e-06, 1.0, 0.0, -7.212e-06, 1.0, 0.0, 7.32e-06, 0.8294, -0.2884, -0.4785, 0.8177, 0.2238, -0.5304, 1.0, 0.0, -7.212e-06, 0.8294, -0.2884, -0.4785, 0.0391, -0.1525, 0.9875, 0.0391, -0.1525, 0.9875, 0.0391, -0.1525, 0.9875, 0.03911, -0.1525, 0.9875, 0.03133, -0.1449, 0.9889, -0.7058, 0.006493, 0.7084, -0.7058, 0.006493, 0.7084, 0.03133, -0.1449, 0.9889, -0.6353, -0.003311, 0.7722, 0.6541, 0.2251, -0.7221, 0.6294, 0.03485, 0.7763, 0.7727, 0.03367, 0.6339, 0.6802, 0.2143, -0.701, 0.6541, 0.2251, -0.7221, 0.7727, 0.03367, 0.6339, 0.6802, 0.2143, -0.701, 0.7727, 0.03367, 0.6339, 0.9897, 0.1408, -0.02741, 0.6775, 0.2027, -0.707, 0.6802, 0.2143, -0.701, 0.9897, 0.1408, -0.02741, 0.702, 0.195, 0.685, -0.6657, 0.03799, 0.7452, -0.009805, 0.1488, 0.9888, 0.702, 0.195, 0.685, 0.7133, 0.1894, 0.6748, -0.6657, 0.03799, 0.7452, -0.6657, 0.03799, 0.7452, 0.7133, 0.1894, 0.6748, -0.7565, -0.00694, 0.654, 0.7133, 0.1894, 0.6748, 0.7044, 0.1985, 0.6815, -0.7565, -0.00694, 0.654, 0.0137, 0.1663, 0.986, -0.6842, 0.1994, 0.7016, -0.674, 0.2219, 0.7046, 0.0137, 0.1663, 0.986, 0.618, 0.05006, 0.7846, -0.6842, 0.1994, 0.7016, -0.6842, 0.1994, 0.7016, 0.618, 0.05006, 0.7846, -0.6602, 0.2019, 0.7234, 0.618, 0.05006, 0.7846, 0.7707, -0.06519, 0.6339, -0.6602, 0.2019, 0.7234, -0.5915, 0.6169, -0.5192, -0.4012, -4.012e-06, -0.916, -0.7071, 5.459e-07, -0.7071, -0.5915, 0.6169, -0.5192, -0.4984, 0.523, -0.6914, -0.4012, -4.012e-06, -0.916, -0.4012, -4.012e-06, -0.916, -0.4984, 0.523, -0.6914, 0.04997, -0.2834, -0.9577, -0.4984, 0.523, -0.6914, 0.1848, 0.3588, -0.9149, 0.04997, -0.2834, -0.9577, 0.6989, -0.05854, 0.7128, -0.01759, -6.843e-06, 0.9998, 0.5024, 0.0382, 0.8638, 0.6989, -0.05854, 0.7128, 0.05367, 0.4467, 0.8931, -0.01759, -6.843e-06, 0.9998, -0.01759, -6.843e-06, 0.9998, 0.05367, 0.4467, 0.8931, -0.505, -5.288e-10, 0.8631, 0.05367, 0.4467, 0.8931, -0.4999, 0.0455, 0.8649, -0.505, -5.288e-10, 0.8631, -0.505, -5.288e-10, 0.8631, -0.4999, 0.0455, 0.8649, -0.8658, -5.058e-07, 0.5004, -0.505, -5.288e-10, 0.8631, -0.8658, -5.058e-07, 0.5004, -0.8659, 0.0, 0.5002, -0.8658, -5.058e-07, 0.5004, -0.9999, 1.771e-07, 0.01567, -0.8659, 0.0, 0.5002, -0.8659, 0.0, 0.5002, -0.9999, 1.771e-07, 0.01567, -1.0, 0.0, 0.0078, -0.9999, 1.771e-07, 0.01567, -0.9035, 0.01369, -0.4283, -1.0, 0.0, 0.0078, -1.0, 0.0, 0.0078, -0.9035, 0.01369, -0.4283, -0.9091, 0.01173, -0.4164, -0.9035, 0.01369, -0.4283, -0.6021, 0.05193, -0.7968, -0.9091, 0.01173, -0.4164, -0.9035, 0.01369, -0.4283, 0.3963, 0.7052, -0.5879, -0.6021, 0.05193, -0.7968, -0.9862, 0.1624, 0.03328, -0.6836, 0.1892, -0.7049, -0.7038, 0.2089, -0.679, -0.9862, 0.1624, 0.03328, -0.7058, 0.006493, 0.7084, -0.6836, 0.1892, -0.7049, -0.6836, 0.1892, -0.7049, -0.7058, 0.006493, 0.7084, -0.7044, 0.1985, -0.6815, -0.7058, 0.006493, 0.7084, -0.6353, -0.003311, 0.7722, -0.7044, 0.1985, -0.6815, -0.01174, 0.1507, -0.9885, 0.6802, 0.2143, -0.701, 0.6775, 0.2027, -0.707, -0.01174, 0.1507, -0.9885, -0.6324, -0.0161, -0.7745, 0.6802, 0.2143, -0.701, 0.6802, 0.2143, -0.701, -0.6324, -0.0161, -0.7745, 0.6541, 0.2251, -0.7221, -0.6324, -0.0161, -0.7745, -0.776, -0.07502, -0.6263, 0.6541, 0.2251, -0.7221, 0.0, 1.0, 0.0, 0.0, 1.0, 0.0, 0.0, 1.0, 0.0, 0.0, 1.0, -1.728e-07, 0.0, 1.0, -1.728e-07, 0.0, 1.0, -1.728e-07, 0.0, 1.0, 0.0, 0.0, 1.0, 0.0, 0.0, 1.0, 0.0, 0.0, 1.0, 0.0, 0.0, 1.0, 0.0, 0.0, 1.0, 0.0, 0.0, 1.0, 2.124e-07, 0.0, 1.0, 2.124e-07, 0.0, 1.0, 2.124e-07, 0.0, 1.0, 0.0, 0.0, 1.0, 0.0, 0.0, 1.0, 0.0, 0.0, 1.0, 0.0, 0.0, 1.0, 0.0, 0.0, 1.0, 0.0, 0.0, 1.0, 0.0, 0.0, 1.0, 0.0, 0.0, 1.0, 0.0, 0.0, 1.0, 0.0, 0.0, 1.0, 0.0, 0.0, 1.0, 0.0, 0.0, 1.0, 0.0, 0.0, 1.0, 0.0, 0.0, 1.0, 0.0, 0.0, 1.0, 0.0, 0.0, 1.0, 0.0, 0.0, 1.0, 0.0, 0.0, 1.0, 1.663e-07, 0.0, 1.0, 1.663e-07, 0.0, 1.0, 1.663e-07, 0.0, 1.0, 0.0, 0.0, 1.0, 0.0, 0.0, 1.0, 0.0, 0.0, 1.0, 0.0, 0.0, 1.0, 0.0, 0.0, 1.0, 0.0])] * 3)])
arm_armature = bpy.data.armatures.new('Armature')  # bones are not reproduced

# ---- objects
ob_twnobj_village_hatenochair_a_02 = bpy.data.objects.new('TwnObj_Village_HatenoChair_A_02', arm_armature)
ob_polysurface1887_1__mt_cmntex_wood_hatenofurniture_a = bpy.data.objects.new('polySurface1887_1__Mt_CmnTex_Wood_HatenoFurniture_A', me_polysurface1887_1__mt_cmntex_wood_hatenofurniture_a)

# ---- transforms, parenting, visibility, modifiers, constraints
ob_twnobj_village_hatenochair_a_02.location = (0.0, 0.0, 0.0)
ob_twnobj_village_hatenochair_a_02.rotation_euler = (1.571, -0.0, 0.0)
ob_polysurface1887_1__mt_cmntex_wood_hatenofurniture_a.parent = ob_twnobj_village_hatenochair_a_02
ob_polysurface1887_1__mt_cmntex_wood_hatenofurniture_a.location = (0.0, 0.0, 0.0)
_vg = ob_polysurface1887_1__mt_cmntex_wood_hatenofurniture_a.vertex_groups.new(name='Root')
_vg.add([0, 1, 2, 3, 4, 5, 6, 7, 8, 9, 10, 11, 12, 13, 14, 15, 16, 17, 18, 19, 20, 21, 22, 23, 24, 25, 26, 27, 28, 29, 30, 31, 32, 33, 34, 35, 36, 37, 38, 39, 40, 41, 42, 43, 44, 45, 46, 47, 48, 49, 50, 51, 52, 53, 54, 55, 56, 57, 58, 59, 60, 61, 62, 63, 64, 65, 66, 67, 68, 69, 70, 71, 72, 73, 74, 75, 76, 77, 78, 79, 80, 81, 82], 1.0, 'REPLACE')
_m = ob_polysurface1887_1__mt_cmntex_wood_hatenofurniture_a.modifiers.new('Armature', 'ARMATURE')
_m.object = ob_twnobj_village_hatenochair_a_02

# ---- collection membership
col_twnobj_village_hatenochair_a_02.objects.link(ob_twnobj_village_hatenochair_a_02)
col_twnobj_village_hatenochair_a_02.objects.link(ob_polysurface1887_1__mt_cmntex_wood_hatenofurniture_a)

# ---- scene / render settings (as saved in the file)
scene.frame_start = 1; scene.frame_end = 250; scene.frame_set(1)
scene.render.engine = 'BLENDER_EEVEE_NEXT'
scene.cycles.sampling_pattern = 'TABULATED_SOBOL'
scene.view_settings.view_transform = 'Filmic'
bpy.context.view_layer.update()

# ---- added for rendering (the .blend has no active camera and no usable light): camera, sun
cam_auto = bpy.data.cameras.new('AutoCamera')
cam_auto.lens = 50.0
cam_auto.sensor_width = 36.0
cam_auto.clip_end = 1000.0
ob_auto_camera = bpy.data.objects.new('AutoCamera', cam_auto)
scene.collection.objects.link(ob_auto_camera)
ob_auto_camera.location = (0.94518, -1.13422, 0.989832)
ob_auto_camera.rotation_euler = (1.09748, -7.21219e-08, 0.694738)
scene.camera = ob_auto_camera
light_auto_sun = bpy.data.lights.new('AutoSun', 'SUN')
light_auto_sun.energy = 3.0
light_auto_sun.angle = 0.0523599
ob_auto_sun = bpy.data.objects.new('AutoSun', light_auto_sun)
scene.collection.objects.link(ob_auto_sun)
ob_auto_sun.rotation_euler = (0.872665, 0.174533, 0.523599)
bpy.context.view_layer.update()
